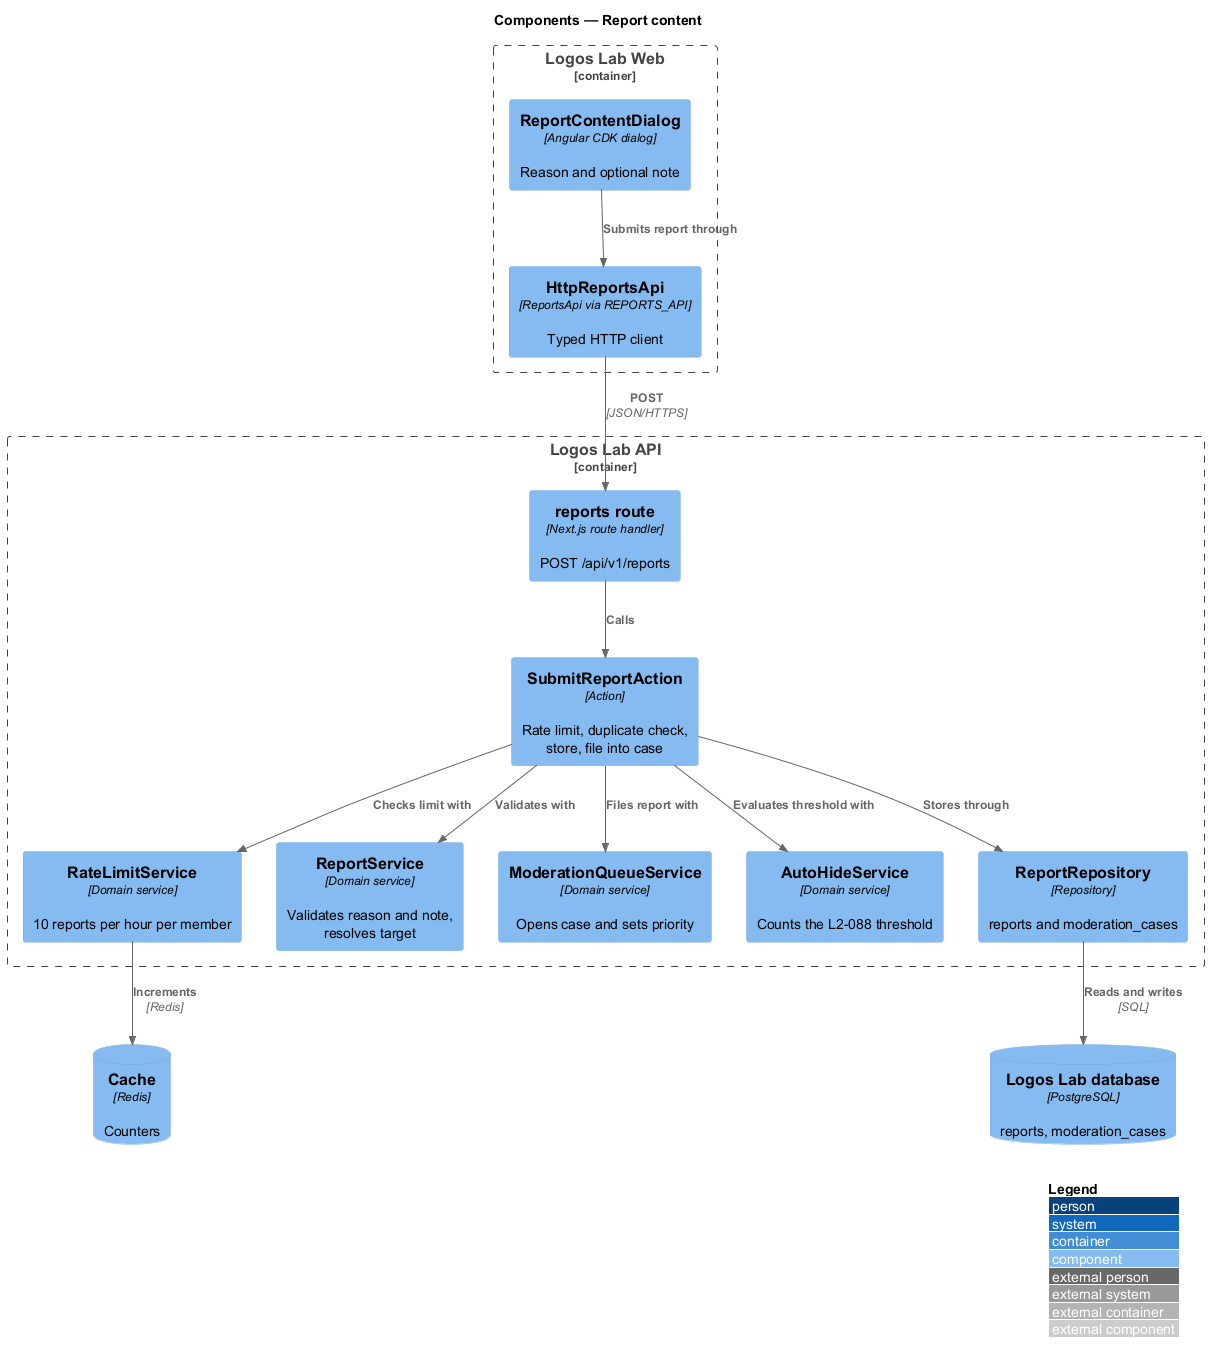

The diagram above was rendered by PlantUML. Its source (embedded in the PNG):
@startuml
!include <C4/C4_Component>
LAYOUT_WITH_LEGEND()
title Components — Report content

Container_Boundary(web, "Logos Lab Web") {
  Component(dialog, "ReportContentDialog", "Angular CDK dialog", "Reason and optional note")
  Component(client, "HttpReportsApi", "ReportsApi via REPORTS_API", "Typed HTTP client")
}
Container_Boundary(api, "Logos Lab API") {
  Component(route, "reports route", "Next.js route handler", "POST /api/v1/reports")
  Component(action, "SubmitReportAction", "Action", "Rate limit, duplicate check, store, file into case")
  Component(rate, "RateLimitService", "Domain service", "10 reports per hour per member")
  Component(reports, "ReportService", "Domain service", "Validates reason and note, resolves target")
  Component(queue, "ModerationQueueService", "Domain service", "Opens case and sets priority")
  Component(autohide, "AutoHideService", "Domain service", "Counts the L2-088 threshold")
  Component(repo, "ReportRepository", "Repository", "reports and moderation_cases")
}
ComponentDb(cache, "Cache", "Redis", "Counters")
ComponentDb(db, "Logos Lab database", "PostgreSQL", "reports, moderation_cases")

Rel(dialog, client, "Submits report through")
Rel(client, route, "POST", "JSON/HTTPS")
Rel(route, action, "Calls")
Rel(action, rate, "Checks limit with")
Rel(action, reports, "Validates with")
Rel(action, queue, "Files report with")
Rel(action, autohide, "Evaluates threshold with")
Rel(action, repo, "Stores through")
Rel(rate, cache, "Increments", "Redis")
Rel(repo, db, "Reads and writes", "SQL")
@enduml